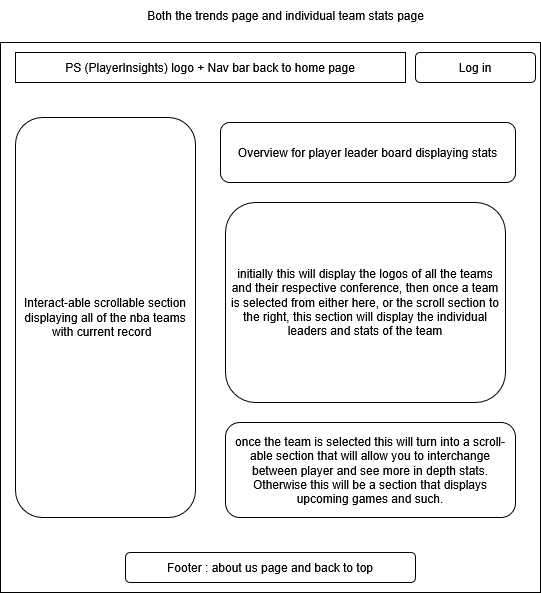

The diagram above was exported from draw.io. Its source (the exported page's mxGraphModel, read from the mxfile embedded in the PNG):
<mxGraphModel dx="1044" dy="659" grid="1" gridSize="10" guides="1" tooltips="1" connect="1" arrows="1" fold="1" page="1" pageScale="1" pageWidth="850" pageHeight="1100" math="0" shadow="0">
  <root>
    <mxCell id="0" />
    <mxCell id="1" parent="0" />
    <mxCell id="-J45-wH4VEtzkxy6jyWh-1" value="" style="rounded=0;whiteSpace=wrap;html=1;" vertex="1" parent="1">
      <mxGeometry x="85" y="70" width="540" height="550" as="geometry" />
    </mxCell>
    <mxCell id="-J45-wH4VEtzkxy6jyWh-2" value="PS (PlayerInsights) logo + Nav bar back to home page " style="rounded=0;whiteSpace=wrap;html=1;" vertex="1" parent="1">
      <mxGeometry x="100" y="80" width="390" height="30" as="geometry" />
    </mxCell>
    <mxCell id="-J45-wH4VEtzkxy6jyWh-4" value="Interact-able scrollable section displaying all of the nba teams with current record &amp;nbsp; " style="rounded=1;whiteSpace=wrap;html=1;" vertex="1" parent="1">
      <mxGeometry x="100" y="145" width="180" height="400" as="geometry" />
    </mxCell>
    <mxCell id="-J45-wH4VEtzkxy6jyWh-7" value="Footer : about us page and back to top" style="rounded=1;whiteSpace=wrap;html=1;" vertex="1" parent="1">
      <mxGeometry x="210" y="580" width="290" height="30" as="geometry" />
    </mxCell>
    <mxCell id="-J45-wH4VEtzkxy6jyWh-9" value="Log in" style="rounded=1;whiteSpace=wrap;html=1;" vertex="1" parent="1">
      <mxGeometry x="500" y="80" width="120" height="30" as="geometry" />
    </mxCell>
    <mxCell id="-J45-wH4VEtzkxy6jyWh-10" value="Overview for player leader board displaying stats" style="rounded=1;whiteSpace=wrap;html=1;" vertex="1" parent="1">
      <mxGeometry x="305" y="150" width="295" height="60" as="geometry" />
    </mxCell>
    <mxCell id="-J45-wH4VEtzkxy6jyWh-11" value="once the team is selected this will turn into a scroll-able section that will allow you to interchange between player and see more in depth stats. Otherwise this will be a section that displays upcoming games and such. " style="rounded=1;whiteSpace=wrap;html=1;" vertex="1" parent="1">
      <mxGeometry x="310" y="450" width="290" height="95" as="geometry" />
    </mxCell>
    <mxCell id="-J45-wH4VEtzkxy6jyWh-12" value="initially this will display the logos of all the teams and their respective conference, then once a team is selected from either here, or the scroll section to the right, this section will display the individual leaders and stats of the team" style="rounded=1;whiteSpace=wrap;html=1;" vertex="1" parent="1">
      <mxGeometry x="310" y="230" width="280" height="200" as="geometry" />
    </mxCell>
    <mxCell id="-J45-wH4VEtzkxy6jyWh-13" value="Both the trends page and individual team stats page" style="text;html=1;align=center;verticalAlign=middle;resizable=0;points=[];autosize=1;strokeColor=none;fillColor=none;" vertex="1" parent="1">
      <mxGeometry x="220" y="28" width="300" height="30" as="geometry" />
    </mxCell>
  </root>
</mxGraphModel>